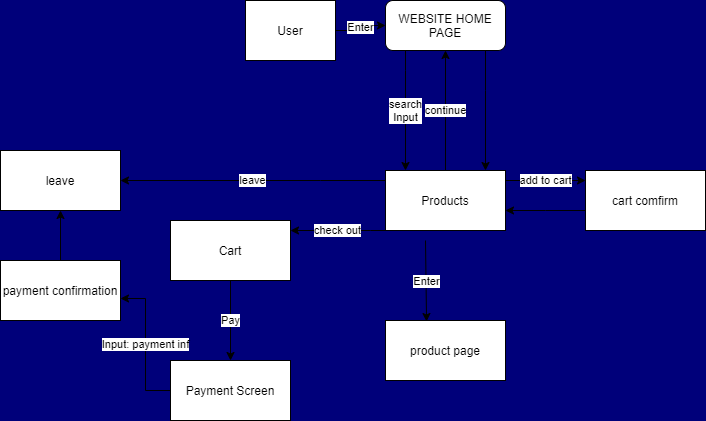

The diagram above was exported from draw.io. Its source (the exported page's mxGraphModel, read from the mxfile embedded in the PNG):
<mxGraphModel dx="1028" dy="784" grid="1" gridSize="10" guides="1" tooltips="1" connect="1" arrows="1" fold="1" page="1" pageScale="1" pageWidth="850" pageHeight="1100" background="#00007A" math="0" shadow="0">
  <root>
    <mxCell id="0" />
    <mxCell id="1" parent="0" />
    <mxCell id="25" value="Enter" style="edgeStyle=orthogonalEdgeStyle;rounded=0;orthogonalLoop=1;jettySize=auto;html=1;" parent="1" source="24" target="26" edge="1">
      <mxGeometry relative="1" as="geometry">
        <mxPoint x="535" y="290" as="targetPoint" />
      </mxGeometry>
    </mxCell>
    <mxCell id="24" value="User" style="rounded=0;whiteSpace=wrap;html=1;verticalAlign=middle;" parent="1" vertex="1">
      <mxGeometry x="335" y="260" width="90" height="60" as="geometry" />
    </mxCell>
    <mxCell id="36" style="edgeStyle=orthogonalEdgeStyle;rounded=0;orthogonalLoop=1;jettySize=auto;html=1;" parent="1" source="26" target="35" edge="1">
      <mxGeometry relative="1" as="geometry">
        <Array as="points">
          <mxPoint x="575" y="350" />
          <mxPoint x="575" y="350" />
        </Array>
      </mxGeometry>
    </mxCell>
    <mxCell id="37" value="search&lt;br&gt;Input" style="edgeStyle=orthogonalEdgeStyle;rounded=0;orthogonalLoop=1;jettySize=auto;html=1;" parent="1" source="26" target="35" edge="1">
      <mxGeometry relative="1" as="geometry">
        <Array as="points">
          <mxPoint x="495" y="330" />
          <mxPoint x="495" y="330" />
        </Array>
        <mxPoint as="offset" />
      </mxGeometry>
    </mxCell>
    <mxCell id="26" value="WEBSITE HOME PAGE" style="rounded=1;whiteSpace=wrap;html=1;verticalAlign=middle;" parent="1" vertex="1">
      <mxGeometry x="475" y="260" width="120" height="50" as="geometry" />
    </mxCell>
    <mxCell id="31" value="product page" style="rounded=0;whiteSpace=wrap;html=1;verticalAlign=middle;" parent="1" vertex="1">
      <mxGeometry x="475" y="580" width="120" height="60" as="geometry" />
    </mxCell>
    <mxCell id="34" value="Enter" style="endArrow=classic;html=1;entryX=0.342;entryY=0.017;entryDx=0;entryDy=0;entryPerimeter=0;" parent="1" target="31" edge="1">
      <mxGeometry width="50" height="50" relative="1" as="geometry">
        <mxPoint x="515" y="500" as="sourcePoint" />
        <mxPoint x="515" y="570" as="targetPoint" />
      </mxGeometry>
    </mxCell>
    <mxCell id="39" value="add to cart" style="edgeStyle=orthogonalEdgeStyle;rounded=0;orthogonalLoop=1;jettySize=auto;html=1;" parent="1" source="35" target="38" edge="1">
      <mxGeometry relative="1" as="geometry">
        <Array as="points">
          <mxPoint x="635" y="440" />
          <mxPoint x="635" y="440" />
        </Array>
      </mxGeometry>
    </mxCell>
    <mxCell id="40" value="continue" style="edgeStyle=orthogonalEdgeStyle;rounded=0;orthogonalLoop=1;jettySize=auto;html=1;" parent="1" source="35" target="26" edge="1">
      <mxGeometry relative="1" as="geometry">
        <mxPoint x="385" y="460" as="targetPoint" />
      </mxGeometry>
    </mxCell>
    <mxCell id="47" value="check out" style="edgeStyle=orthogonalEdgeStyle;rounded=0;orthogonalLoop=1;jettySize=auto;html=1;" parent="1" source="35" target="45" edge="1">
      <mxGeometry relative="1" as="geometry">
        <Array as="points">
          <mxPoint x="460" y="490" />
          <mxPoint x="460" y="490" />
        </Array>
      </mxGeometry>
    </mxCell>
    <mxCell id="53" value="leave" style="edgeStyle=orthogonalEdgeStyle;rounded=0;orthogonalLoop=1;jettySize=auto;html=1;entryX=1;entryY=0.5;entryDx=0;entryDy=0;" parent="1" source="35" target="54" edge="1">
      <mxGeometry relative="1" as="geometry">
        <mxPoint x="290" y="440" as="targetPoint" />
        <Array as="points">
          <mxPoint x="410" y="440" />
          <mxPoint x="410" y="440" />
        </Array>
      </mxGeometry>
    </mxCell>
    <mxCell id="35" value="Products" style="rounded=0;whiteSpace=wrap;html=1;verticalAlign=middle;" parent="1" vertex="1">
      <mxGeometry x="475" y="430" width="120" height="60" as="geometry" />
    </mxCell>
    <mxCell id="42" value="" style="edgeStyle=orthogonalEdgeStyle;rounded=0;orthogonalLoop=1;jettySize=auto;html=1;" parent="1" source="38" target="35" edge="1">
      <mxGeometry relative="1" as="geometry">
        <Array as="points">
          <mxPoint x="635" y="470" />
          <mxPoint x="635" y="470" />
        </Array>
      </mxGeometry>
    </mxCell>
    <mxCell id="38" value="cart comfirm" style="whiteSpace=wrap;html=1;rounded=0;" parent="1" vertex="1">
      <mxGeometry x="675" y="430" width="120" height="60" as="geometry" />
    </mxCell>
    <mxCell id="50" value="Pay" style="edgeStyle=orthogonalEdgeStyle;rounded=0;orthogonalLoop=1;jettySize=auto;html=1;" parent="1" source="45" target="49" edge="1">
      <mxGeometry relative="1" as="geometry" />
    </mxCell>
    <mxCell id="45" value="Cart" style="rounded=0;whiteSpace=wrap;html=1;verticalAlign=middle;" parent="1" vertex="1">
      <mxGeometry x="260" y="480" width="120" height="60" as="geometry" />
    </mxCell>
    <mxCell id="52" value="Input: payment inf" style="edgeStyle=orthogonalEdgeStyle;rounded=0;orthogonalLoop=1;jettySize=auto;html=1;entryX=1;entryY=0.633;entryDx=0;entryDy=0;entryPerimeter=0;" parent="1" source="49" target="51" edge="1">
      <mxGeometry relative="1" as="geometry">
        <mxPoint x="180" y="650" as="targetPoint" />
      </mxGeometry>
    </mxCell>
    <mxCell id="49" value="Payment Screen" style="rounded=0;whiteSpace=wrap;html=1;verticalAlign=middle;" parent="1" vertex="1">
      <mxGeometry x="260" y="620" width="120" height="60" as="geometry" />
    </mxCell>
    <mxCell id="55" value="" style="edgeStyle=orthogonalEdgeStyle;rounded=0;orthogonalLoop=1;jettySize=auto;html=1;" parent="1" source="51" target="54" edge="1">
      <mxGeometry relative="1" as="geometry" />
    </mxCell>
    <mxCell id="51" value="payment confirmation" style="whiteSpace=wrap;html=1;rounded=0;" parent="1" vertex="1">
      <mxGeometry x="90" y="520" width="120" height="60" as="geometry" />
    </mxCell>
    <mxCell id="54" value="leave" style="rounded=0;whiteSpace=wrap;html=1;verticalAlign=middle;" parent="1" vertex="1">
      <mxGeometry x="90" y="410" width="120" height="60" as="geometry" />
    </mxCell>
  </root>
</mxGraphModel>